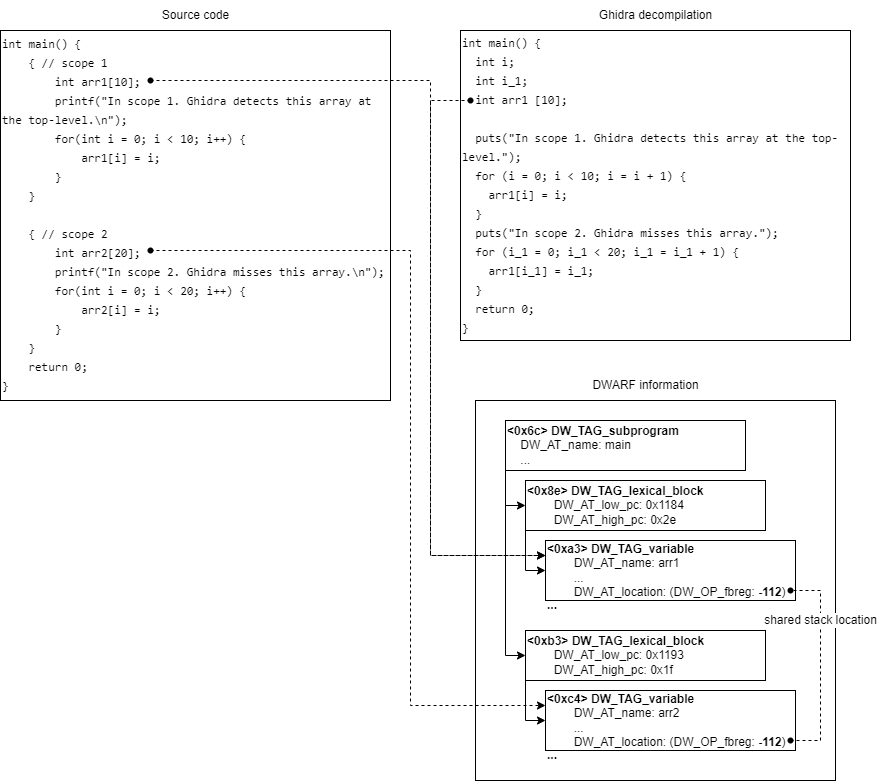

The diagram above was exported from draw.io. Its source (the exported page's mxGraphModel, read from the mxfile embedded in the PNG):
<mxGraphModel dx="1888" dy="542" grid="1" gridSize="10" guides="1" tooltips="1" connect="1" arrows="1" fold="1" page="1" pageScale="1" pageWidth="850" pageHeight="1100" math="0" shadow="0">
  <root>
    <mxCell id="0" />
    <mxCell id="1" parent="0" />
    <mxCell id="UzDYXh_UKfOmFv3i9Zud-17" value="" style="rounded=0;whiteSpace=wrap;html=1;labelBackgroundColor=#FFFFFF;strokeColor=default;fontSize=12;fontColor=#000000;" vertex="1" parent="1">
      <mxGeometry x="15" y="480" width="360" height="380" as="geometry" />
    </mxCell>
    <mxCell id="UzDYXh_UKfOmFv3i9Zud-2" style="edgeStyle=orthogonalEdgeStyle;rounded=0;orthogonalLoop=1;jettySize=auto;html=1;exitX=0;exitY=1;exitDx=0;exitDy=0;entryX=0;entryY=0.5;entryDx=0;entryDy=0;" edge="1" parent="1" source="UzDYXh_UKfOmFv3i9Zud-3" target="UzDYXh_UKfOmFv3i9Zud-4">
      <mxGeometry relative="1" as="geometry" />
    </mxCell>
    <mxCell id="UzDYXh_UKfOmFv3i9Zud-3" value="&lt;div&gt;&lt;b&gt;&amp;lt;0x8e&amp;gt; DW_TAG_lexical_block&lt;/b&gt;&lt;/div&gt;&lt;div&gt;&amp;nbsp; &amp;nbsp; &amp;nbsp; &amp;nbsp; DW_AT_low_pc: 0x1184&lt;/div&gt;&lt;div&gt;&amp;nbsp; &amp;nbsp; &amp;nbsp; &amp;nbsp; DW_AT_high_pc: 0x2e&lt;/div&gt;" style="rounded=0;whiteSpace=wrap;html=1;align=left;" vertex="1" parent="1">
      <mxGeometry x="65" y="560" width="240" height="50" as="geometry" />
    </mxCell>
    <mxCell id="UzDYXh_UKfOmFv3i9Zud-4" value="&lt;div&gt;&lt;b&gt;&amp;lt;0xa3&amp;gt; DW_TAG_variable&lt;/b&gt;&lt;/div&gt;&lt;div&gt;&lt;span style=&quot;background-color: initial;&quot;&gt;&lt;span style=&quot;white-space: pre;&quot;&gt;&#09;&lt;/span&gt;DW_AT_name: arr1&lt;/span&gt;&lt;/div&gt;&lt;div&gt;&lt;span style=&quot;background-color: initial;&quot;&gt;&lt;span style=&quot;white-space: pre;&quot;&gt;&#09;&lt;/span&gt;...&lt;br&gt;&lt;/span&gt;&lt;/div&gt;&lt;div&gt;&lt;span style=&quot;background-color: initial;&quot;&gt;&lt;span style=&quot;white-space: pre;&quot;&gt;&#09;&lt;/span&gt;DW_AT_location: (DW_OP_fbreg: &lt;b&gt;-112&lt;/b&gt;)&lt;/span&gt;&lt;/div&gt;" style="rounded=0;whiteSpace=wrap;html=1;align=left;" vertex="1" parent="1">
      <mxGeometry x="85" y="620" width="250" height="60" as="geometry" />
    </mxCell>
    <mxCell id="UzDYXh_UKfOmFv3i9Zud-5" style="edgeStyle=orthogonalEdgeStyle;rounded=0;orthogonalLoop=1;jettySize=auto;html=1;exitX=0;exitY=1;exitDx=0;exitDy=0;entryX=0;entryY=0.5;entryDx=0;entryDy=0;" edge="1" parent="1" source="UzDYXh_UKfOmFv3i9Zud-6" target="UzDYXh_UKfOmFv3i9Zud-7">
      <mxGeometry relative="1" as="geometry" />
    </mxCell>
    <mxCell id="UzDYXh_UKfOmFv3i9Zud-6" value="&lt;div&gt;&lt;b&gt;&amp;lt;0xb3&amp;gt; DW_TAG_lexical_block&lt;/b&gt;&lt;/div&gt;&lt;div&gt;&amp;nbsp; &amp;nbsp; &amp;nbsp; &amp;nbsp; DW_AT_low_pc: 0x1193&lt;/div&gt;&lt;div&gt;&amp;nbsp; &amp;nbsp; &amp;nbsp; &amp;nbsp; DW_AT_high_pc: 0x1f&lt;/div&gt;" style="rounded=0;whiteSpace=wrap;html=1;align=left;" vertex="1" parent="1">
      <mxGeometry x="65" y="710" width="240" height="50" as="geometry" />
    </mxCell>
    <mxCell id="UzDYXh_UKfOmFv3i9Zud-7" value="&lt;div&gt;&lt;b&gt;&amp;lt;0xc4&amp;gt; DW_TAG_variable&lt;/b&gt;&lt;/div&gt;&lt;div&gt;&lt;span style=&quot;background-color: initial;&quot;&gt;&lt;span style=&quot;white-space: pre;&quot;&gt;&#09;&lt;/span&gt;DW_AT_name: arr2&lt;/span&gt;&lt;/div&gt;&lt;div&gt;&amp;nbsp; &amp;nbsp; &amp;nbsp; &amp;nbsp; ...&lt;/div&gt;&lt;div&gt;&amp;nbsp; &amp;nbsp; &amp;nbsp; &amp;nbsp; DW_AT_location: (DW_OP_fbreg: &lt;b&gt;-112&lt;/b&gt;)&lt;/div&gt;" style="rounded=0;whiteSpace=wrap;html=1;align=left;" vertex="1" parent="1">
      <mxGeometry x="85" y="770" width="250" height="60" as="geometry" />
    </mxCell>
    <mxCell id="UzDYXh_UKfOmFv3i9Zud-8" value="&lt;b&gt;...&lt;/b&gt;" style="text;html=1;align=left;verticalAlign=middle;resizable=0;points=[];autosize=1;strokeColor=none;fillColor=none;" vertex="1" parent="1">
      <mxGeometry x="85" y="670" width="30" height="30" as="geometry" />
    </mxCell>
    <mxCell id="UzDYXh_UKfOmFv3i9Zud-9" value="&lt;b&gt;...&lt;/b&gt;" style="text;html=1;align=left;verticalAlign=middle;resizable=0;points=[];autosize=1;strokeColor=none;fillColor=none;" vertex="1" parent="1">
      <mxGeometry x="85" y="820" width="30" height="30" as="geometry" />
    </mxCell>
    <mxCell id="UzDYXh_UKfOmFv3i9Zud-11" style="edgeStyle=orthogonalEdgeStyle;rounded=0;orthogonalLoop=1;jettySize=auto;html=1;exitX=0;exitY=1;exitDx=0;exitDy=0;entryX=0;entryY=0.5;entryDx=0;entryDy=0;" edge="1" parent="1" source="UzDYXh_UKfOmFv3i9Zud-10" target="UzDYXh_UKfOmFv3i9Zud-3">
      <mxGeometry relative="1" as="geometry" />
    </mxCell>
    <mxCell id="UzDYXh_UKfOmFv3i9Zud-12" style="edgeStyle=orthogonalEdgeStyle;rounded=0;orthogonalLoop=1;jettySize=auto;html=1;exitX=0;exitY=1;exitDx=0;exitDy=0;entryX=0;entryY=0.5;entryDx=0;entryDy=0;" edge="1" parent="1" source="UzDYXh_UKfOmFv3i9Zud-10" target="UzDYXh_UKfOmFv3i9Zud-6">
      <mxGeometry relative="1" as="geometry" />
    </mxCell>
    <mxCell id="UzDYXh_UKfOmFv3i9Zud-10" value="&lt;div&gt;&lt;b&gt;&amp;lt;0x6c&amp;gt; DW_TAG_subprogram&lt;/b&gt;&lt;/div&gt;&lt;div&gt;&amp;nbsp; &amp;nbsp; DW_AT_name: main&lt;/div&gt;&lt;div&gt;&amp;nbsp; &amp;nbsp; ...&lt;br&gt;&lt;/div&gt;" style="rounded=0;whiteSpace=wrap;html=1;align=left;" vertex="1" parent="1">
      <mxGeometry x="45" y="500" width="240" height="50" as="geometry" />
    </mxCell>
    <mxCell id="UzDYXh_UKfOmFv3i9Zud-13" value="&lt;div style=&quot;font-family: Consolas, &amp;quot;Courier New&amp;quot;, monospace; line-height: 19px;&quot;&gt;&lt;div style=&quot;&quot;&gt;&lt;span style=&quot;background-color: rgb(255, 255, 255);&quot;&gt;int main() {&lt;/span&gt;&lt;/div&gt;&lt;div style=&quot;&quot;&gt;&lt;span style=&quot;background-color: rgb(255, 255, 255);&quot;&gt;&amp;nbsp; &amp;nbsp; { // scope 1&lt;/span&gt;&lt;/div&gt;&lt;div style=&quot;&quot;&gt;&lt;span style=&quot;background-color: rgb(255, 255, 255);&quot;&gt;&amp;nbsp; &amp;nbsp; &amp;nbsp; &amp;nbsp; int arr1[10];&lt;/span&gt;&lt;/div&gt;&lt;div style=&quot;&quot;&gt;&lt;span style=&quot;background-color: rgb(255, 255, 255);&quot;&gt;&amp;nbsp; &amp;nbsp; &amp;nbsp; &amp;nbsp; printf(&quot;In scope 1. Ghidra detects this array at the top-level.\n&quot;);&lt;/span&gt;&lt;/div&gt;&lt;div style=&quot;&quot;&gt;&lt;span style=&quot;background-color: rgb(255, 255, 255);&quot;&gt;&amp;nbsp; &amp;nbsp; &amp;nbsp; &amp;nbsp; for(int i = 0; i &amp;lt; 10; i++) {&lt;/span&gt;&lt;/div&gt;&lt;div style=&quot;&quot;&gt;&lt;span style=&quot;background-color: rgb(255, 255, 255);&quot;&gt;&amp;nbsp; &amp;nbsp; &amp;nbsp; &amp;nbsp; &amp;nbsp; &amp;nbsp; arr1[i] = i;&lt;/span&gt;&lt;/div&gt;&lt;div style=&quot;&quot;&gt;&lt;span style=&quot;background-color: rgb(255, 255, 255);&quot;&gt;&amp;nbsp; &amp;nbsp; &amp;nbsp; &amp;nbsp; }&lt;/span&gt;&lt;/div&gt;&lt;div style=&quot;&quot;&gt;&lt;span style=&quot;background-color: rgb(255, 255, 255);&quot;&gt;&amp;nbsp; &amp;nbsp; }&lt;/span&gt;&lt;/div&gt;&lt;span style=&quot;background-color: rgb(255, 255, 255);&quot;&gt;&lt;br&gt;&lt;/span&gt;&lt;div style=&quot;&quot;&gt;&lt;span style=&quot;background-color: rgb(255, 255, 255);&quot;&gt;&amp;nbsp; &amp;nbsp; { // scope 2&lt;/span&gt;&lt;/div&gt;&lt;div style=&quot;&quot;&gt;&lt;span style=&quot;background-color: rgb(255, 255, 255);&quot;&gt;&amp;nbsp; &amp;nbsp; &amp;nbsp; &amp;nbsp; int arr2[20];&lt;/span&gt;&lt;/div&gt;&lt;div style=&quot;&quot;&gt;&lt;span style=&quot;background-color: rgb(255, 255, 255);&quot;&gt;&amp;nbsp; &amp;nbsp; &amp;nbsp; &amp;nbsp; printf(&quot;In scope 2. Ghidra misses this array.\n&quot;);&lt;/span&gt;&lt;/div&gt;&lt;div style=&quot;&quot;&gt;&lt;span style=&quot;background-color: rgb(255, 255, 255);&quot;&gt;&amp;nbsp; &amp;nbsp; &amp;nbsp; &amp;nbsp; for(int i = 0; i &amp;lt; 20; i++) {&lt;/span&gt;&lt;/div&gt;&lt;div style=&quot;&quot;&gt;&lt;span style=&quot;background-color: rgb(255, 255, 255);&quot;&gt;&amp;nbsp; &amp;nbsp; &amp;nbsp; &amp;nbsp; &amp;nbsp; &amp;nbsp; arr2[i] = i;&lt;/span&gt;&lt;/div&gt;&lt;div style=&quot;&quot;&gt;&lt;span style=&quot;background-color: rgb(255, 255, 255);&quot;&gt;&amp;nbsp; &amp;nbsp; &amp;nbsp; &amp;nbsp; }&lt;/span&gt;&lt;/div&gt;&lt;div style=&quot;&quot;&gt;&lt;span style=&quot;background-color: rgb(255, 255, 255);&quot;&gt;&amp;nbsp; &amp;nbsp; }&lt;/span&gt;&lt;/div&gt;&lt;div style=&quot;&quot;&gt;&lt;span style=&quot;background-color: rgb(255, 255, 255);&quot;&gt;&amp;nbsp; &amp;nbsp; return 0;&lt;/span&gt;&lt;/div&gt;&lt;div style=&quot;&quot;&gt;&lt;span style=&quot;background-color: rgb(255, 255, 255);&quot;&gt;}&lt;/span&gt;&lt;/div&gt;&lt;/div&gt;" style="text;html=1;strokeColor=default;fillColor=none;align=left;verticalAlign=middle;whiteSpace=wrap;rounded=0;perimeterSpacing=1;" vertex="1" parent="1">
      <mxGeometry x="-460" y="110" width="390" height="370" as="geometry" />
    </mxCell>
    <mxCell id="UzDYXh_UKfOmFv3i9Zud-14" value="&lt;div style=&quot;font-family: Consolas, &amp;quot;Courier New&amp;quot;, monospace; line-height: 19px;&quot;&gt;&lt;div style=&quot;&quot;&gt;&lt;div&gt;int main() {&lt;/div&gt;&lt;div&gt;&amp;nbsp; int i;&lt;/div&gt;&lt;div&gt;&amp;nbsp; int i_1;&lt;/div&gt;&lt;div&gt;&amp;nbsp; int arr1 [10];&lt;/div&gt;&lt;div&gt;&amp;nbsp;&amp;nbsp;&lt;/div&gt;&lt;div&gt;&amp;nbsp; puts(&quot;In scope 1. Ghidra detects this array at the top-level.&quot;);&lt;/div&gt;&lt;div&gt;&amp;nbsp; for (i = 0; i &amp;lt; 10; i = i + 1) {&lt;/div&gt;&lt;div&gt;&amp;nbsp; &amp;nbsp; arr1[i] = i;&lt;/div&gt;&lt;div&gt;&amp;nbsp; }&lt;/div&gt;&lt;div&gt;&amp;nbsp; puts(&quot;In scope 2. Ghidra misses this array.&quot;);&lt;/div&gt;&lt;div&gt;&amp;nbsp; for (i_1 = 0; i_1 &amp;lt; 20; i_1 = i_1 + 1) {&lt;/div&gt;&lt;div&gt;&amp;nbsp; &amp;nbsp; arr1[i_1] = i_1;&lt;/div&gt;&lt;div&gt;&amp;nbsp; }&lt;/div&gt;&lt;div&gt;&amp;nbsp; return 0;&lt;/div&gt;&lt;div&gt;}&lt;/div&gt;&lt;/div&gt;&lt;/div&gt;" style="text;html=1;strokeColor=default;fillColor=none;align=left;verticalAlign=middle;whiteSpace=wrap;rounded=0;perimeterSpacing=1;" vertex="1" parent="1">
      <mxGeometry y="110" width="390" height="310" as="geometry" />
    </mxCell>
    <mxCell id="UzDYXh_UKfOmFv3i9Zud-15" value="Ghidra decompilation" style="text;html=1;align=center;verticalAlign=middle;resizable=0;points=[];autosize=1;strokeColor=none;fillColor=none;fontSize=12;fontColor=#000000;" vertex="1" parent="1">
      <mxGeometry x="125" y="80" width="140" height="30" as="geometry" />
    </mxCell>
    <mxCell id="UzDYXh_UKfOmFv3i9Zud-16" value="Source code" style="text;html=1;align=center;verticalAlign=middle;resizable=0;points=[];autosize=1;strokeColor=none;fillColor=none;fontSize=12;fontColor=#000000;" vertex="1" parent="1">
      <mxGeometry x="-310" y="80" width="90" height="30" as="geometry" />
    </mxCell>
    <mxCell id="UzDYXh_UKfOmFv3i9Zud-18" value="DWARF information" style="text;html=1;align=center;verticalAlign=middle;resizable=0;points=[];autosize=1;strokeColor=none;fillColor=none;fontSize=12;fontColor=#000000;" vertex="1" parent="1">
      <mxGeometry x="120" y="450" width="130" height="30" as="geometry" />
    </mxCell>
    <mxCell id="UzDYXh_UKfOmFv3i9Zud-22" value="" style="shape=waypoint;sketch=0;fillStyle=solid;size=6;pointerEvents=1;points=[];fillColor=none;resizable=0;rotatable=0;perimeter=centerPerimeter;snapToPoint=1;labelBackgroundColor=#FFFFFF;strokeColor=default;fontSize=12;fontColor=#000000;" vertex="1" parent="1">
      <mxGeometry x="-330" y="140" width="40" height="40" as="geometry" />
    </mxCell>
    <mxCell id="UzDYXh_UKfOmFv3i9Zud-23" value="" style="shape=waypoint;sketch=0;fillStyle=solid;size=6;pointerEvents=1;points=[];fillColor=none;resizable=0;rotatable=0;perimeter=centerPerimeter;snapToPoint=1;labelBackgroundColor=#FFFFFF;strokeColor=default;fontSize=12;fontColor=#000000;" vertex="1" parent="1">
      <mxGeometry x="-330" y="310" width="40" height="40" as="geometry" />
    </mxCell>
    <mxCell id="UzDYXh_UKfOmFv3i9Zud-24" value="" style="shape=waypoint;sketch=0;fillStyle=solid;size=6;pointerEvents=1;points=[];fillColor=none;resizable=0;rotatable=0;perimeter=centerPerimeter;snapToPoint=1;labelBackgroundColor=#FFFFFF;strokeColor=default;fontSize=12;fontColor=#000000;" vertex="1" parent="1">
      <mxGeometry x="-10" y="160" width="40" height="40" as="geometry" />
    </mxCell>
    <mxCell id="UzDYXh_UKfOmFv3i9Zud-25" value="" style="edgeStyle=elbowEdgeStyle;elbow=horizontal;endArrow=classic;html=1;rounded=0;fontSize=12;fontColor=#000000;entryX=0;entryY=0.25;entryDx=0;entryDy=0;dashed=1;" edge="1" parent="1" source="UzDYXh_UKfOmFv3i9Zud-22" target="UzDYXh_UKfOmFv3i9Zud-4">
      <mxGeometry width="50" height="50" relative="1" as="geometry">
        <mxPoint x="-60" y="410" as="sourcePoint" />
        <mxPoint x="-10" y="360" as="targetPoint" />
        <Array as="points">
          <mxPoint x="-30" y="240" />
        </Array>
      </mxGeometry>
    </mxCell>
    <mxCell id="UzDYXh_UKfOmFv3i9Zud-26" value="" style="edgeStyle=elbowEdgeStyle;elbow=horizontal;endArrow=classic;html=1;rounded=0;fontSize=12;fontColor=#000000;exitX=0.6;exitY=0.6;exitDx=0;exitDy=0;exitPerimeter=0;entryX=0;entryY=0.25;entryDx=0;entryDy=0;dashed=1;" edge="1" parent="1" source="UzDYXh_UKfOmFv3i9Zud-23" target="UzDYXh_UKfOmFv3i9Zud-7">
      <mxGeometry width="50" height="50" relative="1" as="geometry">
        <mxPoint x="-60" y="370" as="sourcePoint" />
        <mxPoint x="-10" y="610" as="targetPoint" />
        <Array as="points">
          <mxPoint x="-50" y="570" />
        </Array>
      </mxGeometry>
    </mxCell>
    <mxCell id="UzDYXh_UKfOmFv3i9Zud-27" value="" style="edgeStyle=elbowEdgeStyle;elbow=horizontal;endArrow=classic;html=1;rounded=0;fontSize=12;fontColor=#000000;exitX=0.41;exitY=0.45;exitDx=0;exitDy=0;exitPerimeter=0;entryX=0;entryY=0.25;entryDx=0;entryDy=0;dashed=1;" edge="1" parent="1" source="UzDYXh_UKfOmFv3i9Zud-24" target="UzDYXh_UKfOmFv3i9Zud-4">
      <mxGeometry width="50" height="50" relative="1" as="geometry">
        <mxPoint x="-60" y="380" as="sourcePoint" />
        <mxPoint x="-10" y="670" as="targetPoint" />
        <Array as="points">
          <mxPoint x="-30" y="260" />
        </Array>
      </mxGeometry>
    </mxCell>
    <mxCell id="UzDYXh_UKfOmFv3i9Zud-28" value="" style="shape=waypoint;sketch=0;fillStyle=solid;size=6;pointerEvents=1;points=[];fillColor=none;resizable=0;rotatable=0;perimeter=centerPerimeter;snapToPoint=1;labelBackgroundColor=#FFFFFF;strokeColor=default;fontSize=12;fontColor=#000000;" vertex="1" parent="1">
      <mxGeometry x="310" y="650" width="40" height="40" as="geometry" />
    </mxCell>
    <mxCell id="UzDYXh_UKfOmFv3i9Zud-29" value="" style="shape=waypoint;sketch=0;fillStyle=solid;size=6;pointerEvents=1;points=[];fillColor=none;resizable=0;rotatable=0;perimeter=centerPerimeter;snapToPoint=1;labelBackgroundColor=#FFFFFF;strokeColor=default;fontSize=12;fontColor=#000000;" vertex="1" parent="1">
      <mxGeometry x="310" y="800" width="40" height="40" as="geometry" />
    </mxCell>
    <mxCell id="UzDYXh_UKfOmFv3i9Zud-30" value="shared stack location" style="edgeStyle=elbowEdgeStyle;elbow=horizontal;endArrow=none;html=1;rounded=0;dashed=1;fontSize=12;fontColor=#000000;exitX=0.5;exitY=0.5;exitDx=0;exitDy=0;exitPerimeter=0;endFill=0;" edge="1" parent="1" source="UzDYXh_UKfOmFv3i9Zud-29">
      <mxGeometry x="0.4286" width="50" height="50" relative="1" as="geometry">
        <mxPoint x="-110" y="720" as="sourcePoint" />
        <mxPoint x="330" y="670" as="targetPoint" />
        <Array as="points">
          <mxPoint x="360" y="690" />
          <mxPoint x="390" y="710" />
          <mxPoint x="360" y="730" />
        </Array>
        <mxPoint as="offset" />
      </mxGeometry>
    </mxCell>
  </root>
</mxGraphModel>